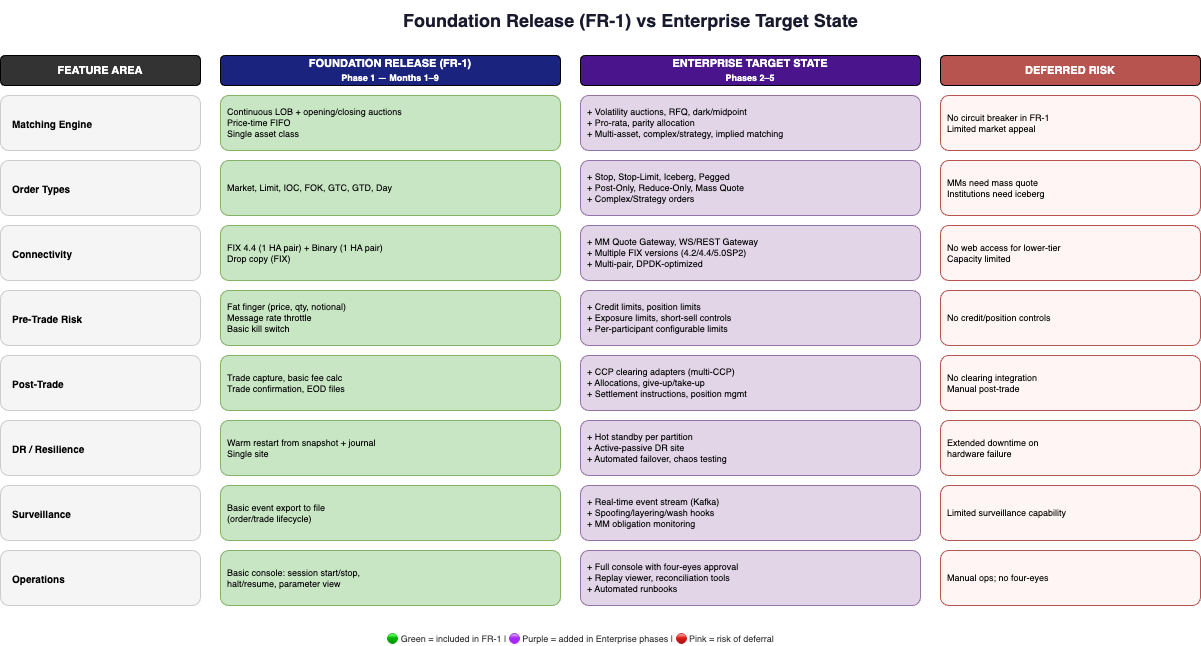

The diagram above was exported from draw.io. Its source (the exported page's mxGraphModel, read from the mxfile embedded in the PNG):
<mxGraphModel dx="1527" dy="323" grid="1" gridSize="10" guides="1" tooltips="1" connect="1" arrows="1" fold="1" page="1" pageScale="1" pageWidth="1600" pageHeight="1100" math="0" shadow="0">
  <root>
    <mxCell id="0" />
    <mxCell id="1" parent="0" />
    <mxCell id="title" value="Foundation Release (FR-1) vs Enterprise Target State" style="text;html=1;align=center;verticalAlign=middle;resizable=0;points=[];autosize=1;strokeColor=none;fillColor=none;fontSize=18;fontStyle=1;fontColor=#1a1a2e;" parent="1" vertex="1">
      <mxGeometry x="350" y="15" width="600" height="40" as="geometry" />
    </mxCell>
    <mxCell id="hdr_area" value="FEATURE AREA" style="rounded=1;whiteSpace=wrap;html=1;fillColor=#333333;fontColor=#ffffff;fontSize=11;fontStyle=1;" parent="1" vertex="1">
      <mxGeometry x="20" y="70" width="200" height="30" as="geometry" />
    </mxCell>
    <mxCell id="hdr_fr1" value="FOUNDATION RELEASE (FR-1)&lt;br&gt;&lt;font style=&quot;font-size:9px;&quot;&gt;Phase 1 — Months 1–9&lt;/font&gt;" style="rounded=1;whiteSpace=wrap;html=1;fillColor=#1a237e;fontColor=#ffffff;fontSize=11;fontStyle=1;" parent="1" vertex="1">
      <mxGeometry x="240" y="70" width="340" height="30" as="geometry" />
    </mxCell>
    <mxCell id="hdr_ent" value="ENTERPRISE TARGET STATE&lt;br&gt;&lt;font style=&quot;font-size:9px;&quot;&gt;Phases 2–5&lt;/font&gt;" style="rounded=1;whiteSpace=wrap;html=1;fillColor=#4a148c;fontColor=#ffffff;fontSize=11;fontStyle=1;" parent="1" vertex="1">
      <mxGeometry x="600" y="70" width="340" height="30" as="geometry" />
    </mxCell>
    <mxCell id="hdr_risk" value="DEFERRED RISK" style="rounded=1;whiteSpace=wrap;html=1;fillColor=#b85450;fontColor=#ffffff;fontSize=11;fontStyle=1;" parent="1" vertex="1">
      <mxGeometry x="960" y="70" width="260" height="30" as="geometry" />
    </mxCell>
    <mxCell id="r1_area" value="&lt;b&gt;Matching Engine&lt;/b&gt;" style="rounded=1;whiteSpace=wrap;html=1;fillColor=#f5f5f5;strokeColor=#cccccc;fontSize=10;fontStyle=0;align=left;spacingLeft=10;" parent="1" vertex="1">
      <mxGeometry x="20" y="110" width="200" height="55" as="geometry" />
    </mxCell>
    <mxCell id="r1_fr1" value="Continuous LOB + opening/closing auctions&lt;br&gt;Price-time FIFO&lt;br&gt;Single asset class" style="rounded=1;whiteSpace=wrap;html=1;fillColor=#c8e6c4;strokeColor=#82b366;fontSize=9;align=left;spacingLeft=5;" parent="1" vertex="1">
      <mxGeometry x="240" y="110" width="340" height="55" as="geometry" />
    </mxCell>
    <mxCell id="r1_ent" value="+ Volatility auctions, RFQ, dark/midpoint&lt;br&gt;+ Pro-rata, parity allocation&lt;br&gt;+ Multi-asset, complex/strategy, implied matching" style="rounded=1;whiteSpace=wrap;html=1;fillColor=#e1d5e7;strokeColor=#9673a6;fontSize=9;align=left;spacingLeft=5;" parent="1" vertex="1">
      <mxGeometry x="600" y="110" width="340" height="55" as="geometry" />
    </mxCell>
    <mxCell id="r1_risk" value="No circuit breaker in FR-1&lt;br&gt;Limited market appeal" style="rounded=1;whiteSpace=wrap;html=1;fillColor=#fff5f5;strokeColor=#b85450;fontSize=9;align=left;spacingLeft=5;" parent="1" vertex="1">
      <mxGeometry x="960" y="110" width="260" height="55" as="geometry" />
    </mxCell>
    <mxCell id="r2_area" value="&lt;b&gt;Order Types&lt;/b&gt;" style="rounded=1;whiteSpace=wrap;html=1;fillColor=#f5f5f5;strokeColor=#cccccc;fontSize=10;align=left;spacingLeft=10;" parent="1" vertex="1">
      <mxGeometry x="20" y="175" width="200" height="55" as="geometry" />
    </mxCell>
    <mxCell id="r2_fr1" value="Market, Limit, IOC, FOK, GTC, GTD, Day" style="rounded=1;whiteSpace=wrap;html=1;fillColor=#c8e6c4;strokeColor=#82b366;fontSize=9;align=left;spacingLeft=5;" parent="1" vertex="1">
      <mxGeometry x="240" y="175" width="340" height="55" as="geometry" />
    </mxCell>
    <mxCell id="r2_ent" value="+ Stop, Stop-Limit, Iceberg, Pegged&lt;br&gt;+ Post-Only, Reduce-Only, Mass Quote&lt;br&gt;+ Complex/Strategy orders" style="rounded=1;whiteSpace=wrap;html=1;fillColor=#e1d5e7;strokeColor=#9673a6;fontSize=9;align=left;spacingLeft=5;" parent="1" vertex="1">
      <mxGeometry x="600" y="175" width="340" height="55" as="geometry" />
    </mxCell>
    <mxCell id="r2_risk" value="MMs need mass quote&lt;br&gt;Institutions need iceberg" style="rounded=1;whiteSpace=wrap;html=1;fillColor=#fff5f5;strokeColor=#b85450;fontSize=9;align=left;spacingLeft=5;" parent="1" vertex="1">
      <mxGeometry x="960" y="175" width="260" height="55" as="geometry" />
    </mxCell>
    <mxCell id="r3_area" value="&lt;b&gt;Connectivity&lt;/b&gt;" style="rounded=1;whiteSpace=wrap;html=1;fillColor=#f5f5f5;strokeColor=#cccccc;fontSize=10;align=left;spacingLeft=10;" parent="1" vertex="1">
      <mxGeometry x="20" y="240" width="200" height="55" as="geometry" />
    </mxCell>
    <mxCell id="r3_fr1" value="FIX 4.4 (1 HA pair) + Binary (1 HA pair)&lt;br&gt;Drop copy (FIX)" style="rounded=1;whiteSpace=wrap;html=1;fillColor=#c8e6c4;strokeColor=#82b366;fontSize=9;align=left;spacingLeft=5;" parent="1" vertex="1">
      <mxGeometry x="240" y="240" width="340" height="55" as="geometry" />
    </mxCell>
    <mxCell id="r3_ent" value="+ MM Quote Gateway, WS/REST Gateway&lt;br&gt;+ Multiple FIX versions (4.2/4.4/5.0SP2)&lt;br&gt;+ Multi-pair, DPDK-optimized" style="rounded=1;whiteSpace=wrap;html=1;fillColor=#e1d5e7;strokeColor=#9673a6;fontSize=9;align=left;spacingLeft=5;" parent="1" vertex="1">
      <mxGeometry x="600" y="240" width="340" height="55" as="geometry" />
    </mxCell>
    <mxCell id="r3_risk" value="No web access for lower-tier&lt;br&gt;Capacity limited" style="rounded=1;whiteSpace=wrap;html=1;fillColor=#fff5f5;strokeColor=#b85450;fontSize=9;align=left;spacingLeft=5;" parent="1" vertex="1">
      <mxGeometry x="960" y="240" width="260" height="55" as="geometry" />
    </mxCell>
    <mxCell id="r4_area" value="&lt;b&gt;Pre-Trade Risk&lt;/b&gt;" style="rounded=1;whiteSpace=wrap;html=1;fillColor=#f5f5f5;strokeColor=#cccccc;fontSize=10;align=left;spacingLeft=10;" parent="1" vertex="1">
      <mxGeometry x="20" y="305" width="200" height="55" as="geometry" />
    </mxCell>
    <mxCell id="r4_fr1" value="Fat finger (price, qty, notional)&lt;br&gt;Message rate throttle&lt;br&gt;Basic kill switch" style="rounded=1;whiteSpace=wrap;html=1;fillColor=#c8e6c4;strokeColor=#82b366;fontSize=9;align=left;spacingLeft=5;" parent="1" vertex="1">
      <mxGeometry x="240" y="305" width="340" height="55" as="geometry" />
    </mxCell>
    <mxCell id="r4_ent" value="+ Credit limits, position limits&lt;br&gt;+ Exposure limits, short-sell controls&lt;br&gt;+ Per-participant configurable limits" style="rounded=1;whiteSpace=wrap;html=1;fillColor=#e1d5e7;strokeColor=#9673a6;fontSize=9;align=left;spacingLeft=5;" parent="1" vertex="1">
      <mxGeometry x="600" y="305" width="340" height="55" as="geometry" />
    </mxCell>
    <mxCell id="r4_risk" value="No credit/position controls" style="rounded=1;whiteSpace=wrap;html=1;fillColor=#fff5f5;strokeColor=#b85450;fontSize=9;align=left;spacingLeft=5;" parent="1" vertex="1">
      <mxGeometry x="960" y="305" width="260" height="55" as="geometry" />
    </mxCell>
    <mxCell id="r5_area" value="&lt;b&gt;Post-Trade&lt;/b&gt;" style="rounded=1;whiteSpace=wrap;html=1;fillColor=#f5f5f5;strokeColor=#cccccc;fontSize=10;align=left;spacingLeft=10;" parent="1" vertex="1">
      <mxGeometry x="20" y="370" width="200" height="55" as="geometry" />
    </mxCell>
    <mxCell id="r5_fr1" value="Trade capture, basic fee calc&lt;br&gt;Trade confirmation, EOD files" style="rounded=1;whiteSpace=wrap;html=1;fillColor=#c8e6c4;strokeColor=#82b366;fontSize=9;align=left;spacingLeft=5;" parent="1" vertex="1">
      <mxGeometry x="240" y="370" width="340" height="55" as="geometry" />
    </mxCell>
    <mxCell id="r5_ent" value="+ CCP clearing adapters (multi-CCP)&lt;br&gt;+ Allocations, give-up/take-up&lt;br&gt;+ Settlement instructions, position mgmt" style="rounded=1;whiteSpace=wrap;html=1;fillColor=#e1d5e7;strokeColor=#9673a6;fontSize=9;align=left;spacingLeft=5;" parent="1" vertex="1">
      <mxGeometry x="600" y="370" width="340" height="55" as="geometry" />
    </mxCell>
    <mxCell id="r5_risk" value="No clearing integration&lt;br&gt;Manual post-trade" style="rounded=1;whiteSpace=wrap;html=1;fillColor=#fff5f5;strokeColor=#b85450;fontSize=9;align=left;spacingLeft=5;" parent="1" vertex="1">
      <mxGeometry x="960" y="370" width="260" height="55" as="geometry" />
    </mxCell>
    <mxCell id="r6_area" value="&lt;b&gt;DR / Resilience&lt;/b&gt;" style="rounded=1;whiteSpace=wrap;html=1;fillColor=#f5f5f5;strokeColor=#cccccc;fontSize=10;align=left;spacingLeft=10;" parent="1" vertex="1">
      <mxGeometry x="20" y="435" width="200" height="55" as="geometry" />
    </mxCell>
    <mxCell id="r6_fr1" value="Warm restart from snapshot + journal&lt;br&gt;Single site" style="rounded=1;whiteSpace=wrap;html=1;fillColor=#c8e6c4;strokeColor=#82b366;fontSize=9;align=left;spacingLeft=5;" parent="1" vertex="1">
      <mxGeometry x="240" y="435" width="340" height="55" as="geometry" />
    </mxCell>
    <mxCell id="r6_ent" value="+ Hot standby per partition&lt;br&gt;+ Active-passive DR site&lt;br&gt;+ Automated failover, chaos testing" style="rounded=1;whiteSpace=wrap;html=1;fillColor=#e1d5e7;strokeColor=#9673a6;fontSize=9;align=left;spacingLeft=5;" parent="1" vertex="1">
      <mxGeometry x="600" y="435" width="340" height="55" as="geometry" />
    </mxCell>
    <mxCell id="r6_risk" value="Extended downtime on&lt;br&gt;hardware failure" style="rounded=1;whiteSpace=wrap;html=1;fillColor=#fff5f5;strokeColor=#b85450;fontSize=9;align=left;spacingLeft=5;" parent="1" vertex="1">
      <mxGeometry x="960" y="435" width="260" height="55" as="geometry" />
    </mxCell>
    <mxCell id="r7_area" value="&lt;b&gt;Surveillance&lt;/b&gt;" style="rounded=1;whiteSpace=wrap;html=1;fillColor=#f5f5f5;strokeColor=#cccccc;fontSize=10;align=left;spacingLeft=10;" parent="1" vertex="1">
      <mxGeometry x="20" y="500" width="200" height="55" as="geometry" />
    </mxCell>
    <mxCell id="r7_fr1" value="Basic event export to file&lt;br&gt;(order/trade lifecycle)" style="rounded=1;whiteSpace=wrap;html=1;fillColor=#c8e6c4;strokeColor=#82b366;fontSize=9;align=left;spacingLeft=5;" parent="1" vertex="1">
      <mxGeometry x="240" y="500" width="340" height="55" as="geometry" />
    </mxCell>
    <mxCell id="r7_ent" value="+ Real-time event stream (Kafka)&lt;br&gt;+ Spoofing/layering/wash hooks&lt;br&gt;+ MM obligation monitoring" style="rounded=1;whiteSpace=wrap;html=1;fillColor=#e1d5e7;strokeColor=#9673a6;fontSize=9;align=left;spacingLeft=5;" parent="1" vertex="1">
      <mxGeometry x="600" y="500" width="340" height="55" as="geometry" />
    </mxCell>
    <mxCell id="r7_risk" value="Limited surveillance capability" style="rounded=1;whiteSpace=wrap;html=1;fillColor=#fff5f5;strokeColor=#b85450;fontSize=9;align=left;spacingLeft=5;" parent="1" vertex="1">
      <mxGeometry x="960" y="500" width="260" height="55" as="geometry" />
    </mxCell>
    <mxCell id="r8_area" value="&lt;b&gt;Operations&lt;/b&gt;" style="rounded=1;whiteSpace=wrap;html=1;fillColor=#f5f5f5;strokeColor=#cccccc;fontSize=10;align=left;spacingLeft=10;" parent="1" vertex="1">
      <mxGeometry x="20" y="565" width="200" height="55" as="geometry" />
    </mxCell>
    <mxCell id="r8_fr1" value="Basic console: session start/stop,&lt;br&gt;halt/resume, parameter view" style="rounded=1;whiteSpace=wrap;html=1;fillColor=#c8e6c4;strokeColor=#82b366;fontSize=9;align=left;spacingLeft=5;" parent="1" vertex="1">
      <mxGeometry x="240" y="565" width="340" height="55" as="geometry" />
    </mxCell>
    <mxCell id="r8_ent" value="+ Full console with four-eyes approval&lt;br&gt;+ Replay viewer, reconciliation tools&lt;br&gt;+ Automated runbooks" style="rounded=1;whiteSpace=wrap;html=1;fillColor=#e1d5e7;strokeColor=#9673a6;fontSize=9;align=left;spacingLeft=5;" parent="1" vertex="1">
      <mxGeometry x="600" y="565" width="340" height="55" as="geometry" />
    </mxCell>
    <mxCell id="r8_risk" value="Manual ops; no four-eyes" style="rounded=1;whiteSpace=wrap;html=1;fillColor=#fff5f5;strokeColor=#b85450;fontSize=9;align=left;spacingLeft=5;" parent="1" vertex="1">
      <mxGeometry x="960" y="565" width="260" height="55" as="geometry" />
    </mxCell>
    <mxCell id="legend" value="&lt;font style=&quot;font-size:9px;&quot;&gt;🟢 Green = included in FR-1  |  🟣 Purple = added in Enterprise phases  |  🔴 Pink = risk of deferral&lt;/font&gt;" style="text;html=1;align=center;fontSize=10;fontColor=#333333;" parent="1" vertex="1">
      <mxGeometry x="300" y="640" width="600" height="20" as="geometry" />
    </mxCell>
  </root>
</mxGraphModel>